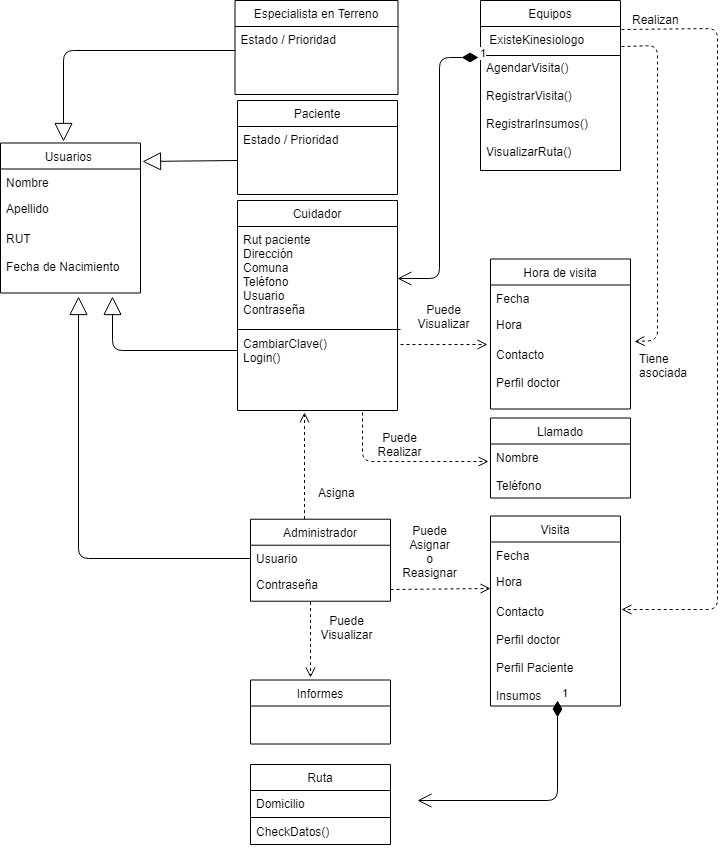

The diagram above was exported from draw.io. Its source (the exported page's mxGraphModel, read from the mxfile embedded in the PNG):
<mxGraphModel dx="1232" dy="467" grid="1" gridSize="10" guides="1" tooltips="1" connect="1" arrows="1" fold="1" page="1" pageScale="1" pageWidth="827" pageHeight="1169" math="0" shadow="0">
  <root>
    <mxCell id="0" />
    <mxCell id="1" parent="0" />
    <mxCell id="4G7DQIhqY5e4zYH5Z3MX-1" value="Usuarios " style="swimlane;fontStyle=0;childLayout=stackLayout;horizontal=1;startSize=26;fillColor=none;horizontalStack=0;resizeParent=1;resizeParentMax=0;resizeLast=0;collapsible=1;marginBottom=0;" vertex="1" parent="1">
      <mxGeometry x="103" y="252.5" width="140" height="150" as="geometry" />
    </mxCell>
    <mxCell id="4G7DQIhqY5e4zYH5Z3MX-2" value="Nombre" style="text;strokeColor=none;fillColor=none;align=left;verticalAlign=top;spacingLeft=4;spacingRight=4;overflow=hidden;rotatable=0;points=[[0,0.5],[1,0.5]];portConstraint=eastwest;" vertex="1" parent="4G7DQIhqY5e4zYH5Z3MX-1">
      <mxGeometry y="26" width="140" height="26" as="geometry" />
    </mxCell>
    <mxCell id="4G7DQIhqY5e4zYH5Z3MX-3" value="Apellido" style="text;strokeColor=none;fillColor=none;align=left;verticalAlign=top;spacingLeft=4;spacingRight=4;overflow=hidden;rotatable=0;points=[[0,0.5],[1,0.5]];portConstraint=eastwest;" vertex="1" parent="4G7DQIhqY5e4zYH5Z3MX-1">
      <mxGeometry y="52" width="140" height="30" as="geometry" />
    </mxCell>
    <mxCell id="4G7DQIhqY5e4zYH5Z3MX-4" value="RUT&#10;&#10;Fecha de Nacimiento&#10;" style="text;strokeColor=none;fillColor=none;align=left;verticalAlign=top;spacingLeft=4;spacingRight=4;overflow=hidden;rotatable=0;points=[[0,0.5],[1,0.5]];portConstraint=eastwest;" vertex="1" parent="4G7DQIhqY5e4zYH5Z3MX-1">
      <mxGeometry y="82" width="140" height="68" as="geometry" />
    </mxCell>
    <mxCell id="4G7DQIhqY5e4zYH5Z3MX-5" value="Paciente" style="swimlane;fontStyle=0;childLayout=stackLayout;horizontal=1;startSize=26;fillColor=none;horizontalStack=0;resizeParent=1;resizeParentMax=0;resizeLast=0;collapsible=1;marginBottom=0;" vertex="1" parent="1">
      <mxGeometry x="340" y="210" width="160" height="94" as="geometry" />
    </mxCell>
    <mxCell id="4G7DQIhqY5e4zYH5Z3MX-6" value="Estado / Prioridad" style="text;strokeColor=none;fillColor=none;align=left;verticalAlign=top;spacingLeft=4;spacingRight=4;overflow=hidden;rotatable=0;points=[[0,0.5],[1,0.5]];portConstraint=eastwest;" vertex="1" parent="4G7DQIhqY5e4zYH5Z3MX-5">
      <mxGeometry y="26" width="160" height="68" as="geometry" />
    </mxCell>
    <mxCell id="4G7DQIhqY5e4zYH5Z3MX-7" value="Cuidador" style="swimlane;fontStyle=0;childLayout=stackLayout;horizontal=1;startSize=26;fillColor=none;horizontalStack=0;resizeParent=1;resizeParentMax=0;resizeLast=0;collapsible=1;marginBottom=0;" vertex="1" parent="1">
      <mxGeometry x="340" y="310" width="160" height="210" as="geometry" />
    </mxCell>
    <mxCell id="4G7DQIhqY5e4zYH5Z3MX-8" value="Rut paciente&#10;Dirección&#10;Comuna&#10;Teléfono&#10;Usuario&#10;Contraseña&#10;&#10;" style="text;strokeColor=none;fillColor=none;align=left;verticalAlign=top;spacingLeft=4;spacingRight=4;overflow=hidden;rotatable=0;points=[[0,0.5],[1,0.5]];portConstraint=eastwest;" vertex="1" parent="4G7DQIhqY5e4zYH5Z3MX-7">
      <mxGeometry y="26" width="160" height="104" as="geometry" />
    </mxCell>
    <mxCell id="4G7DQIhqY5e4zYH5Z3MX-60" value="" style="endArrow=none;html=1;entryX=1.017;entryY=0.902;entryDx=0;entryDy=0;entryPerimeter=0;exitX=0;exitY=0.904;exitDx=0;exitDy=0;exitPerimeter=0;" edge="1" parent="4G7DQIhqY5e4zYH5Z3MX-7">
      <mxGeometry width="50" height="50" relative="1" as="geometry">
        <mxPoint y="129" as="sourcePoint" />
        <mxPoint x="163" y="129" as="targetPoint" />
      </mxGeometry>
    </mxCell>
    <mxCell id="4G7DQIhqY5e4zYH5Z3MX-9" value="CambiarClave()&#10;Login()&#10;" style="text;strokeColor=none;fillColor=none;align=left;verticalAlign=top;spacingLeft=4;spacingRight=4;overflow=hidden;rotatable=0;points=[[0,0.5],[1,0.5]];portConstraint=eastwest;" vertex="1" parent="4G7DQIhqY5e4zYH5Z3MX-7">
      <mxGeometry y="130" width="160" height="80" as="geometry" />
    </mxCell>
    <mxCell id="4G7DQIhqY5e4zYH5Z3MX-11" value="Hora de visita" style="swimlane;fontStyle=0;childLayout=stackLayout;horizontal=1;startSize=26;fillColor=none;horizontalStack=0;resizeParent=1;resizeParentMax=0;resizeLast=0;collapsible=1;marginBottom=0;" vertex="1" parent="1">
      <mxGeometry x="593" y="368.5" width="140" height="150" as="geometry" />
    </mxCell>
    <mxCell id="4G7DQIhqY5e4zYH5Z3MX-12" value="Fecha" style="text;strokeColor=none;fillColor=none;align=left;verticalAlign=top;spacingLeft=4;spacingRight=4;overflow=hidden;rotatable=0;points=[[0,0.5],[1,0.5]];portConstraint=eastwest;" vertex="1" parent="4G7DQIhqY5e4zYH5Z3MX-11">
      <mxGeometry y="26" width="140" height="26" as="geometry" />
    </mxCell>
    <mxCell id="4G7DQIhqY5e4zYH5Z3MX-13" value="Hora" style="text;strokeColor=none;fillColor=none;align=left;verticalAlign=top;spacingLeft=4;spacingRight=4;overflow=hidden;rotatable=0;points=[[0,0.5],[1,0.5]];portConstraint=eastwest;" vertex="1" parent="4G7DQIhqY5e4zYH5Z3MX-11">
      <mxGeometry y="52" width="140" height="30" as="geometry" />
    </mxCell>
    <mxCell id="4G7DQIhqY5e4zYH5Z3MX-14" value="Contacto&#10;&#10;Perfil doctor&#10;&#10;&#10;" style="text;strokeColor=none;fillColor=none;align=left;verticalAlign=top;spacingLeft=4;spacingRight=4;overflow=hidden;rotatable=0;points=[[0,0.5],[1,0.5]];portConstraint=eastwest;" vertex="1" parent="4G7DQIhqY5e4zYH5Z3MX-11">
      <mxGeometry y="82" width="140" height="68" as="geometry" />
    </mxCell>
    <mxCell id="4G7DQIhqY5e4zYH5Z3MX-15" value="" style="endArrow=block;endSize=16;endFill=0;html=1;exitX=0;exitY=0.5;exitDx=0;exitDy=0;entryX=1.014;entryY=0.123;entryDx=0;entryDy=0;entryPerimeter=0;" edge="1" parent="1" source="4G7DQIhqY5e4zYH5Z3MX-6" target="4G7DQIhqY5e4zYH5Z3MX-1">
      <mxGeometry width="160" relative="1" as="geometry">
        <mxPoint x="103" y="802.5" as="sourcePoint" />
        <mxPoint x="263" y="802.5" as="targetPoint" />
      </mxGeometry>
    </mxCell>
    <mxCell id="4G7DQIhqY5e4zYH5Z3MX-16" value="" style="endArrow=block;endSize=16;endFill=0;html=1;entryX=0.797;entryY=1.046;entryDx=0;entryDy=0;entryPerimeter=0;" edge="1" parent="1" target="4G7DQIhqY5e4zYH5Z3MX-4">
      <mxGeometry width="160" relative="1" as="geometry">
        <mxPoint x="340" y="460" as="sourcePoint" />
        <mxPoint x="251" y="339.5" as="targetPoint" />
        <Array as="points">
          <mxPoint x="215" y="460" />
        </Array>
      </mxGeometry>
    </mxCell>
    <mxCell id="4G7DQIhqY5e4zYH5Z3MX-17" value="Llamado" style="swimlane;fontStyle=0;childLayout=stackLayout;horizontal=1;startSize=26;fillColor=none;horizontalStack=0;resizeParent=1;resizeParentMax=0;resizeLast=0;collapsible=1;marginBottom=0;" vertex="1" parent="1">
      <mxGeometry x="593" y="527.5" width="140" height="80" as="geometry" />
    </mxCell>
    <mxCell id="4G7DQIhqY5e4zYH5Z3MX-18" value="Nombre&#10;&#10;Teléfono" style="text;strokeColor=none;fillColor=none;align=left;verticalAlign=top;spacingLeft=4;spacingRight=4;overflow=hidden;rotatable=0;points=[[0,0.5],[1,0.5]];portConstraint=eastwest;" vertex="1" parent="4G7DQIhqY5e4zYH5Z3MX-17">
      <mxGeometry y="26" width="140" height="54" as="geometry" />
    </mxCell>
    <mxCell id="4G7DQIhqY5e4zYH5Z3MX-19" value="" style="html=1;verticalAlign=bottom;endArrow=open;dashed=1;endSize=8;exitX=0.781;exitY=1.016;exitDx=0;exitDy=0;entryX=-0.013;entryY=0.322;entryDx=0;entryDy=0;entryPerimeter=0;exitPerimeter=0;" edge="1" parent="1" target="4G7DQIhqY5e4zYH5Z3MX-18">
      <mxGeometry relative="1" as="geometry">
        <mxPoint x="465" y="522" as="sourcePoint" />
        <mxPoint x="582" y="682.5" as="targetPoint" />
        <Array as="points">
          <mxPoint x="465" y="571" />
        </Array>
      </mxGeometry>
    </mxCell>
    <mxCell id="4G7DQIhqY5e4zYH5Z3MX-20" value="" style="html=1;verticalAlign=bottom;endArrow=open;dashed=1;endSize=8;exitX=1.019;exitY=1.133;exitDx=0;exitDy=0;entryX=-0.018;entryY=1.124;entryDx=0;entryDy=0;exitPerimeter=0;entryPerimeter=0;" edge="1" parent="1" source="4G7DQIhqY5e4zYH5Z3MX-8" target="4G7DQIhqY5e4zYH5Z3MX-13">
      <mxGeometry relative="1" as="geometry">
        <mxPoint x="554" y="338.5" as="sourcePoint" />
        <mxPoint x="552.7692307692308" y="434.5" as="targetPoint" />
      </mxGeometry>
    </mxCell>
    <mxCell id="4G7DQIhqY5e4zYH5Z3MX-21" value="Puede Realizar" style="text;html=1;strokeColor=none;fillColor=none;align=center;verticalAlign=middle;whiteSpace=wrap;rounded=0;" vertex="1" parent="1">
      <mxGeometry x="483" y="543.5" width="40" height="20" as="geometry" />
    </mxCell>
    <mxCell id="4G7DQIhqY5e4zYH5Z3MX-22" value="Puede Visualizar" style="text;html=1;strokeColor=none;fillColor=none;align=center;verticalAlign=middle;whiteSpace=wrap;rounded=0;" vertex="1" parent="1">
      <mxGeometry x="526.5" y="415" width="40" height="20" as="geometry" />
    </mxCell>
    <mxCell id="4G7DQIhqY5e4zYH5Z3MX-23" value="Administrador" style="swimlane;fontStyle=0;childLayout=stackLayout;horizontal=1;startSize=26;fillColor=none;horizontalStack=0;resizeParent=1;resizeParentMax=0;resizeLast=0;collapsible=1;marginBottom=0;" vertex="1" parent="1">
      <mxGeometry x="353" y="628.7222290039062" width="140" height="82" as="geometry" />
    </mxCell>
    <mxCell id="4G7DQIhqY5e4zYH5Z3MX-24" value="Usuario" style="text;strokeColor=none;fillColor=none;align=left;verticalAlign=top;spacingLeft=4;spacingRight=4;overflow=hidden;rotatable=0;points=[[0,0.5],[1,0.5]];portConstraint=eastwest;" vertex="1" parent="4G7DQIhqY5e4zYH5Z3MX-23">
      <mxGeometry y="26" width="140" height="26" as="geometry" />
    </mxCell>
    <mxCell id="4G7DQIhqY5e4zYH5Z3MX-25" value="Contraseña" style="text;strokeColor=none;fillColor=none;align=left;verticalAlign=top;spacingLeft=4;spacingRight=4;overflow=hidden;rotatable=0;points=[[0,0.5],[1,0.5]];portConstraint=eastwest;" vertex="1" parent="4G7DQIhqY5e4zYH5Z3MX-23">
      <mxGeometry y="52" width="140" height="30" as="geometry" />
    </mxCell>
    <mxCell id="4G7DQIhqY5e4zYH5Z3MX-26" value="" style="html=1;verticalAlign=bottom;endArrow=open;dashed=1;endSize=8;exitX=1.003;exitY=0.235;exitDx=0;exitDy=0;entryX=0.432;entryY=-0.038;entryDx=0;entryDy=0;exitPerimeter=0;entryPerimeter=0;" edge="1" parent="4G7DQIhqY5e4zYH5Z3MX-23" target="4G7DQIhqY5e4zYH5Z3MX-34">
      <mxGeometry relative="1" as="geometry">
        <mxPoint x="60" y="82.77777099609375" as="sourcePoint" />
        <mxPoint x="160" y="81.77777099609375" as="targetPoint" />
      </mxGeometry>
    </mxCell>
    <mxCell id="4G7DQIhqY5e4zYH5Z3MX-27" value="" style="endArrow=block;endSize=16;endFill=0;html=1;entryX=0.557;entryY=1.052;entryDx=0;entryDy=0;entryPerimeter=0;exitX=0;exitY=0.5;exitDx=0;exitDy=0;" edge="1" parent="1" target="4G7DQIhqY5e4zYH5Z3MX-4" source="4G7DQIhqY5e4zYH5Z3MX-24">
      <mxGeometry width="160" relative="1" as="geometry">
        <mxPoint x="353" y="623.5" as="sourcePoint" />
        <mxPoint x="215" y="529.5" as="targetPoint" />
        <Array as="points">
          <mxPoint x="181" y="668" />
        </Array>
      </mxGeometry>
    </mxCell>
    <mxCell id="4G7DQIhqY5e4zYH5Z3MX-28" value="" style="html=1;verticalAlign=bottom;endArrow=open;dashed=1;endSize=8;exitX=1.003;exitY=0.235;exitDx=0;exitDy=0;entryX=0;entryY=0.5;entryDx=0;entryDy=0;exitPerimeter=0;" edge="1" parent="1">
      <mxGeometry relative="1" as="geometry">
        <mxPoint x="493" y="699" as="sourcePoint" />
        <mxPoint x="593" y="698" as="targetPoint" />
      </mxGeometry>
    </mxCell>
    <mxCell id="4G7DQIhqY5e4zYH5Z3MX-29" value="Puede Asignar&lt;br&gt;o&lt;br&gt;Reasignar&lt;br&gt;" style="text;html=1;strokeColor=none;fillColor=none;align=center;verticalAlign=middle;whiteSpace=wrap;rounded=0;" vertex="1" parent="1">
      <mxGeometry x="513" y="649.5" width="40" height="20" as="geometry" />
    </mxCell>
    <mxCell id="4G7DQIhqY5e4zYH5Z3MX-30" value="Visita" style="swimlane;fontStyle=0;childLayout=stackLayout;horizontal=1;startSize=26;fillColor=none;horizontalStack=0;resizeParent=1;resizeParentMax=0;resizeLast=0;collapsible=1;marginBottom=0;" vertex="1" parent="1">
      <mxGeometry x="593" y="625.5" width="130" height="190" as="geometry" />
    </mxCell>
    <mxCell id="4G7DQIhqY5e4zYH5Z3MX-31" value="Fecha" style="text;strokeColor=none;fillColor=none;align=left;verticalAlign=top;spacingLeft=4;spacingRight=4;overflow=hidden;rotatable=0;points=[[0,0.5],[1,0.5]];portConstraint=eastwest;" vertex="1" parent="4G7DQIhqY5e4zYH5Z3MX-30">
      <mxGeometry y="26" width="130" height="26" as="geometry" />
    </mxCell>
    <mxCell id="4G7DQIhqY5e4zYH5Z3MX-32" value="Hora" style="text;strokeColor=none;fillColor=none;align=left;verticalAlign=top;spacingLeft=4;spacingRight=4;overflow=hidden;rotatable=0;points=[[0,0.5],[1,0.5]];portConstraint=eastwest;" vertex="1" parent="4G7DQIhqY5e4zYH5Z3MX-30">
      <mxGeometry y="52" width="130" height="30" as="geometry" />
    </mxCell>
    <mxCell id="4G7DQIhqY5e4zYH5Z3MX-33" value="Contacto&#10;&#10;Perfil doctor&#10;&#10;Perfil Paciente&#10;&#10;Insumos&#10;&#10;&#10;" style="text;strokeColor=none;fillColor=none;align=left;verticalAlign=top;spacingLeft=4;spacingRight=4;overflow=hidden;rotatable=0;points=[[0,0.5],[1,0.5]];portConstraint=eastwest;" vertex="1" parent="4G7DQIhqY5e4zYH5Z3MX-30">
      <mxGeometry y="82" width="130" height="108" as="geometry" />
    </mxCell>
    <mxCell id="4G7DQIhqY5e4zYH5Z3MX-34" value="&#10;Informes&#10;" style="swimlane;fontStyle=0;childLayout=stackLayout;horizontal=1;startSize=26;fillColor=none;horizontalStack=0;resizeParent=1;resizeParentMax=0;resizeLast=0;collapsible=1;marginBottom=0;" vertex="1" parent="1">
      <mxGeometry x="353" y="789.5" width="140" height="64" as="geometry" />
    </mxCell>
    <mxCell id="4G7DQIhqY5e4zYH5Z3MX-35" value="&#10;" style="text;strokeColor=none;fillColor=none;align=left;verticalAlign=top;spacingLeft=4;spacingRight=4;overflow=hidden;rotatable=0;points=[[0,0.5],[1,0.5]];portConstraint=eastwest;" vertex="1" parent="4G7DQIhqY5e4zYH5Z3MX-34">
      <mxGeometry y="26" width="140" height="38" as="geometry" />
    </mxCell>
    <mxCell id="4G7DQIhqY5e4zYH5Z3MX-36" value="Puede Visualizar" style="text;html=1;strokeColor=none;fillColor=none;align=center;verticalAlign=middle;whiteSpace=wrap;rounded=0;" vertex="1" parent="1">
      <mxGeometry x="429" y="726.5" width="40" height="20" as="geometry" />
    </mxCell>
    <mxCell id="4G7DQIhqY5e4zYH5Z3MX-37" value="" style="html=1;verticalAlign=bottom;endArrow=open;dashed=1;endSize=8;entryX=0.419;entryY=1.016;entryDx=0;entryDy=0;entryPerimeter=0;" edge="1" parent="1">
      <mxGeometry relative="1" as="geometry">
        <mxPoint x="407" y="628.5" as="sourcePoint" />
        <mxPoint x="407" y="522" as="targetPoint" />
      </mxGeometry>
    </mxCell>
    <mxCell id="4G7DQIhqY5e4zYH5Z3MX-38" value="Asigna&lt;br&gt;&lt;br&gt;" style="text;html=1;resizable=0;points=[];autosize=1;align=left;verticalAlign=top;spacingTop=-4;" vertex="1" parent="1">
      <mxGeometry x="419" y="592.5" width="50" height="30" as="geometry" />
    </mxCell>
    <mxCell id="4G7DQIhqY5e4zYH5Z3MX-39" value="&#10;Equipos&#10;" style="swimlane;fontStyle=0;childLayout=stackLayout;horizontal=1;startSize=26;fillColor=none;horizontalStack=0;resizeParent=1;resizeParentMax=0;resizeLast=0;collapsible=1;marginBottom=0;" vertex="1" parent="1">
      <mxGeometry x="583" y="110" width="140" height="170" as="geometry" />
    </mxCell>
    <mxCell id="4G7DQIhqY5e4zYH5Z3MX-40" value=" ExisteKinesiologo&#10;&#10;AgendarVisita()&#10;&#10;RegistrarVisita()&#10;&#10;RegistrarInsumos()&#10;&#10;VisualizarRuta()&#10;" style="text;strokeColor=none;fillColor=none;align=left;verticalAlign=top;spacingLeft=4;spacingRight=4;overflow=hidden;rotatable=0;points=[[0,0.5],[1,0.5]];portConstraint=eastwest;" vertex="1" parent="4G7DQIhqY5e4zYH5Z3MX-39">
      <mxGeometry y="26" width="140" height="144" as="geometry" />
    </mxCell>
    <mxCell id="4G7DQIhqY5e4zYH5Z3MX-55" value="" style="endArrow=none;html=1;" edge="1" parent="4G7DQIhqY5e4zYH5Z3MX-39">
      <mxGeometry width="50" height="50" relative="1" as="geometry">
        <mxPoint x="2" y="55" as="sourcePoint" />
        <mxPoint x="140" y="55" as="targetPoint" />
      </mxGeometry>
    </mxCell>
    <mxCell id="4G7DQIhqY5e4zYH5Z3MX-41" value="1" style="endArrow=open;html=1;endSize=12;startArrow=diamondThin;startSize=14;startFill=1;edgeStyle=orthogonalEdgeStyle;align=left;verticalAlign=bottom;entryX=1;entryY=0.5;entryDx=0;entryDy=0;exitX=-0.014;exitY=0.215;exitDx=0;exitDy=0;exitPerimeter=0;" edge="1" parent="1" source="4G7DQIhqY5e4zYH5Z3MX-40" target="4G7DQIhqY5e4zYH5Z3MX-8">
      <mxGeometry x="-1" y="3" relative="1" as="geometry">
        <mxPoint x="103" y="842.5" as="sourcePoint" />
        <mxPoint x="263" y="842.5" as="targetPoint" />
      </mxGeometry>
    </mxCell>
    <mxCell id="4G7DQIhqY5e4zYH5Z3MX-42" value="&#10;Especialista en Terreno&#10;" style="swimlane;fontStyle=0;childLayout=stackLayout;horizontal=1;startSize=26;fillColor=none;horizontalStack=0;resizeParent=1;resizeParentMax=0;resizeLast=0;collapsible=1;marginBottom=0;" vertex="1" parent="1">
      <mxGeometry x="337.5" y="110" width="163" height="94" as="geometry" />
    </mxCell>
    <mxCell id="4G7DQIhqY5e4zYH5Z3MX-43" value="Estado / Prioridad" style="text;strokeColor=none;fillColor=none;align=left;verticalAlign=top;spacingLeft=4;spacingRight=4;overflow=hidden;rotatable=0;points=[[0,0.5],[1,0.5]];portConstraint=eastwest;" vertex="1" parent="4G7DQIhqY5e4zYH5Z3MX-42">
      <mxGeometry y="26" width="163" height="68" as="geometry" />
    </mxCell>
    <mxCell id="4G7DQIhqY5e4zYH5Z3MX-46" value="" style="html=1;verticalAlign=bottom;endArrow=open;dashed=1;endSize=8;entryX=1.006;entryY=0.103;entryDx=0;entryDy=0;entryPerimeter=0;exitX=1.006;exitY=0.024;exitDx=0;exitDy=0;exitPerimeter=0;" edge="1" parent="1" source="4G7DQIhqY5e4zYH5Z3MX-40" target="4G7DQIhqY5e4zYH5Z3MX-33">
      <mxGeometry relative="1" as="geometry">
        <mxPoint x="729" y="290" as="sourcePoint" />
        <mxPoint x="800" y="380" as="targetPoint" />
        <Array as="points">
          <mxPoint x="820" y="138" />
          <mxPoint x="820" y="719" />
        </Array>
      </mxGeometry>
    </mxCell>
    <mxCell id="4G7DQIhqY5e4zYH5Z3MX-47" value="Realizan" style="text;html=1;resizable=0;points=[];autosize=1;align=left;verticalAlign=top;spacingTop=-4;" vertex="1" parent="1">
      <mxGeometry x="733" y="120" width="60" height="10" as="geometry" />
    </mxCell>
    <mxCell id="4G7DQIhqY5e4zYH5Z3MX-48" value="1" style="endArrow=open;html=1;endSize=12;startArrow=diamondThin;startSize=14;startFill=1;edgeStyle=orthogonalEdgeStyle;align=left;verticalAlign=bottom;" edge="1" parent="1">
      <mxGeometry x="-1" y="3" relative="1" as="geometry">
        <mxPoint x="660" y="810" as="sourcePoint" />
        <mxPoint x="520" y="910" as="targetPoint" />
        <Array as="points">
          <mxPoint x="660" y="910" />
        </Array>
      </mxGeometry>
    </mxCell>
    <mxCell id="4G7DQIhqY5e4zYH5Z3MX-49" value="&#10;Ruta&#10;" style="swimlane;fontStyle=0;childLayout=stackLayout;horizontal=1;startSize=26;fillColor=none;horizontalStack=0;resizeParent=1;resizeParentMax=0;resizeLast=0;collapsible=1;marginBottom=0;" vertex="1" parent="1">
      <mxGeometry x="353" y="874" width="140" height="80" as="geometry" />
    </mxCell>
    <mxCell id="4G7DQIhqY5e4zYH5Z3MX-50" value="Domicilio&#10;&#10;CheckDatos()" style="text;strokeColor=none;fillColor=none;align=left;verticalAlign=top;spacingLeft=4;spacingRight=4;overflow=hidden;rotatable=0;points=[[0,0.5],[1,0.5]];portConstraint=eastwest;" vertex="1" parent="4G7DQIhqY5e4zYH5Z3MX-49">
      <mxGeometry y="26" width="140" height="54" as="geometry" />
    </mxCell>
    <mxCell id="4G7DQIhqY5e4zYH5Z3MX-52" value="" style="endArrow=none;html=1;entryX=0;entryY=0.5;entryDx=0;entryDy=0;exitX=1;exitY=0.5;exitDx=0;exitDy=0;" edge="1" parent="4G7DQIhqY5e4zYH5Z3MX-49" source="4G7DQIhqY5e4zYH5Z3MX-50" target="4G7DQIhqY5e4zYH5Z3MX-50">
      <mxGeometry width="50" height="50" relative="1" as="geometry">
        <mxPoint x="-253" y="156" as="sourcePoint" />
        <mxPoint x="-203" y="106" as="targetPoint" />
      </mxGeometry>
    </mxCell>
    <mxCell id="4G7DQIhqY5e4zYH5Z3MX-53" value="" style="html=1;verticalAlign=bottom;endArrow=open;dashed=1;endSize=8;exitX=1.006;exitY=0.142;exitDx=0;exitDy=0;exitPerimeter=0;" edge="1" parent="1" source="4G7DQIhqY5e4zYH5Z3MX-40">
      <mxGeometry relative="1" as="geometry">
        <mxPoint x="730" y="312" as="sourcePoint" />
        <mxPoint x="737" y="451" as="targetPoint" />
        <Array as="points">
          <mxPoint x="760" y="155" />
          <mxPoint x="760" y="450" />
        </Array>
      </mxGeometry>
    </mxCell>
    <mxCell id="4G7DQIhqY5e4zYH5Z3MX-54" value="Tiene&amp;nbsp;&lt;br&gt;asociada&lt;br&gt;" style="text;html=1;resizable=0;points=[];autosize=1;align=left;verticalAlign=top;spacingTop=-4;" vertex="1" parent="1">
      <mxGeometry x="740" y="458.5" width="60" height="30" as="geometry" />
    </mxCell>
    <mxCell id="4G7DQIhqY5e4zYH5Z3MX-57" value="" style="endArrow=block;endSize=16;endFill=0;html=1;entryX=0.45;entryY=-0.011;entryDx=0;entryDy=0;entryPerimeter=0;" edge="1" parent="1" target="4G7DQIhqY5e4zYH5Z3MX-1">
      <mxGeometry width="160" relative="1" as="geometry">
        <mxPoint x="338" y="160" as="sourcePoint" />
        <mxPoint x="230.5" y="158" as="targetPoint" />
        <Array as="points">
          <mxPoint x="166" y="160" />
        </Array>
      </mxGeometry>
    </mxCell>
  </root>
</mxGraphModel>